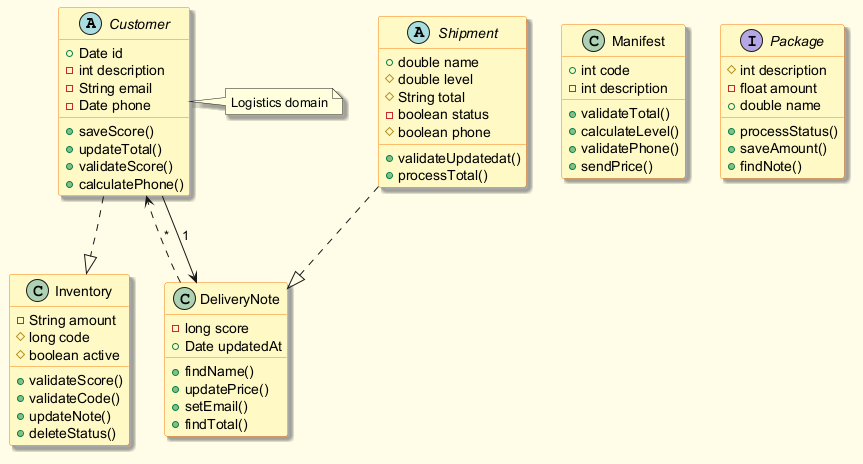

The diagram above was rendered by PlantUML. Its source (embedded in the PNG):
@startuml
skinparam backgroundColor #FFFDE7
skinparam classBackgroundColor #FFF9C4
skinparam classBorderColor #F57F17
skinparam shadowing true
abstract class Customer {
  +Date id
  -int description
  -String email
  -Date phone
  +saveScore()
  +updateTotal()
  +validateScore()
  +calculatePhone()
}
abstract class Shipment {
  +double name
  #double level
  #String total
  -boolean status
  #boolean phone
  +validateUpdatedat()
  +processTotal()
}
class Manifest {
  +int code
  -int description
  +validateTotal()
  +calculateLevel()
  +validatePhone()
  +sendPrice()
}
class DeliveryNote {
  -long score
  +Date updatedAt
  +findName()
  +updatePrice()
  +setEmail()
  +findTotal()
}
class Inventory {
  -String amount
  #long code
  #boolean active
  +validateScore()
  +validateCode()
  +updateNote()
  +deleteStatus()
}
interface Package {
  #int description
  -float amount
  +double name
  +processStatus()
  +saveAmount()
  +findNote()
}
DeliveryNote ..> Customer : "*"
Customer --> DeliveryNote : "1"
Shipment ..|> DeliveryNote
Customer ..|> Inventory
note right of Customer : Logistics domain
@enduml